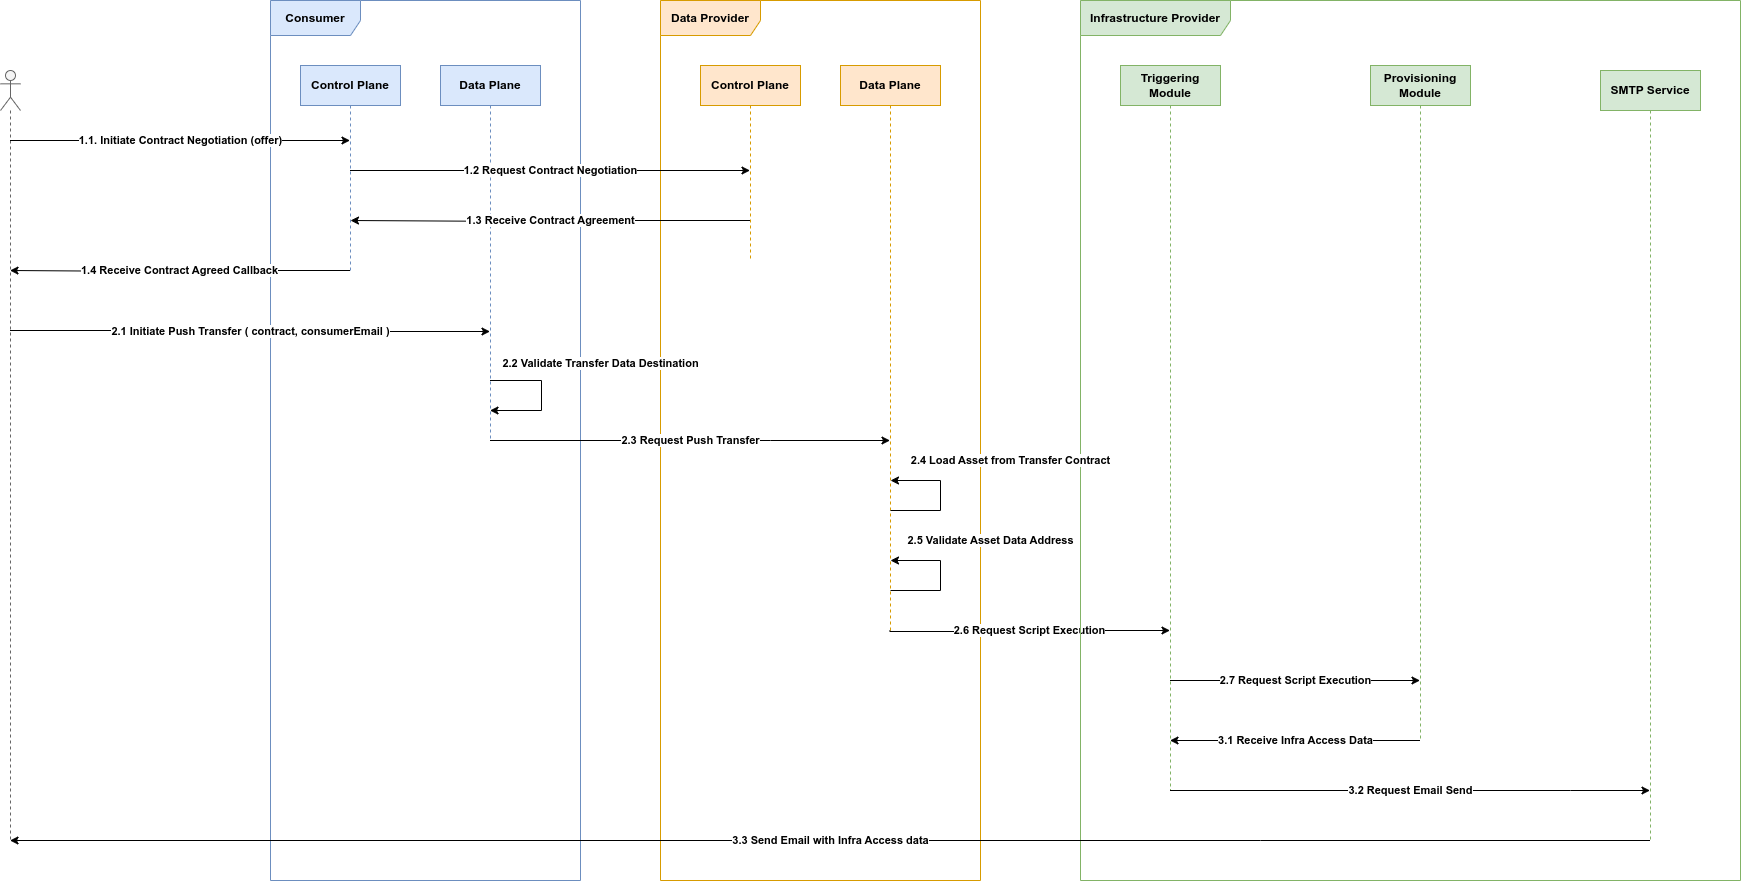

The diagram above was exported from draw.io. Its source (the exported page's mxGraphModel, read from the mxfile embedded in the PNG):
<mxGraphModel dx="2074" dy="1106" grid="1" gridSize="10" guides="1" tooltips="1" connect="1" arrows="1" fold="1" page="1" pageScale="1" pageWidth="1100" pageHeight="850" math="0" shadow="0">
  <root>
    <mxCell id="0" />
    <mxCell id="1" parent="0" />
    <mxCell id="kGeEh1ZH-eyiwNWvtosE-2" value="Control Plane" style="shape=umlLifeline;perimeter=lifelinePerimeter;whiteSpace=wrap;html=1;container=1;dropTarget=0;collapsible=0;recursiveResize=0;outlineConnect=0;portConstraint=eastwest;newEdgeStyle={&quot;curved&quot;:0,&quot;rounded&quot;:0};fontStyle=1;fillColor=#dae8fc;strokeColor=#6c8ebf;" vertex="1" parent="1">
      <mxGeometry x="390" y="105" width="100" height="205" as="geometry" />
    </mxCell>
    <mxCell id="kGeEh1ZH-eyiwNWvtosE-3" value="Data Plane" style="shape=umlLifeline;perimeter=lifelinePerimeter;whiteSpace=wrap;html=1;container=1;dropTarget=0;collapsible=0;recursiveResize=0;outlineConnect=0;portConstraint=eastwest;newEdgeStyle={&quot;curved&quot;:0,&quot;rounded&quot;:0};fontStyle=1;fillColor=#dae8fc;strokeColor=#6c8ebf;" vertex="1" parent="1">
      <mxGeometry x="530" y="105" width="100" height="375" as="geometry" />
    </mxCell>
    <mxCell id="kIAV2KlWlpfCjw6Ie7mM-1" value="" style="shape=umlLifeline;perimeter=lifelinePerimeter;whiteSpace=wrap;html=1;container=1;dropTarget=0;collapsible=0;recursiveResize=0;outlineConnect=0;portConstraint=eastwest;newEdgeStyle={&quot;curved&quot;:0,&quot;rounded&quot;:0};participant=umlActor;fillColor=#f5f5f5;strokeColor=#666666;fontColor=#333333;" vertex="1" parent="1">
      <mxGeometry x="90" y="110" width="20" height="770" as="geometry" />
    </mxCell>
    <mxCell id="kIAV2KlWlpfCjw6Ie7mM-2" value="Consumer" style="shape=umlFrame;whiteSpace=wrap;html=1;pointerEvents=0;fillColor=#dae8fc;strokeColor=#6c8ebf;fontStyle=1;width=90;height=35;" vertex="1" parent="1">
      <mxGeometry x="360" y="40" width="310" height="880" as="geometry" />
    </mxCell>
    <mxCell id="kIAV2KlWlpfCjw6Ie7mM-3" value="Data Provider" style="shape=umlFrame;whiteSpace=wrap;html=1;pointerEvents=0;fillColor=#ffe6cc;strokeColor=#d79b00;fontStyle=1;width=100;height=35;" vertex="1" parent="1">
      <mxGeometry x="750" y="40" width="320" height="880" as="geometry" />
    </mxCell>
    <mxCell id="BTOncEqT4pYrV1wDK8pt-6" value="2.6 Request Script Execution" style="edgeStyle=orthogonalEdgeStyle;rounded=0;orthogonalLoop=1;jettySize=auto;html=1;curved=0;fontStyle=1;" edge="1" parent="1" target="BTOncEqT4pYrV1wDK8pt-2">
      <mxGeometry relative="1" as="geometry">
        <mxPoint x="979.5" y="670" as="sourcePoint" />
        <mxPoint x="1239.5" y="670" as="targetPoint" />
        <Array as="points">
          <mxPoint x="980" y="671" />
          <mxPoint x="1095" y="671" />
          <mxPoint x="1095" y="670" />
        </Array>
      </mxGeometry>
    </mxCell>
    <mxCell id="5sBvzIGpUhGAM-q7FBYm-2" value="Data Plane" style="shape=umlLifeline;perimeter=lifelinePerimeter;whiteSpace=wrap;html=1;container=1;dropTarget=0;collapsible=0;recursiveResize=0;outlineConnect=0;portConstraint=eastwest;newEdgeStyle={&quot;curved&quot;:0,&quot;rounded&quot;:0};fontStyle=1;fillColor=#ffe6cc;strokeColor=#d79b00;" vertex="1" parent="1">
      <mxGeometry x="930" y="105" width="100" height="565" as="geometry" />
    </mxCell>
    <mxCell id="5sBvzIGpUhGAM-q7FBYm-3" value="Control Plane" style="shape=umlLifeline;perimeter=lifelinePerimeter;whiteSpace=wrap;html=1;container=1;dropTarget=0;collapsible=0;recursiveResize=0;outlineConnect=0;portConstraint=eastwest;newEdgeStyle={&quot;curved&quot;:0,&quot;rounded&quot;:0};fontStyle=1;fillColor=#ffe6cc;strokeColor=#d79b00;" vertex="1" parent="1">
      <mxGeometry x="790" y="105" width="100" height="195" as="geometry" />
    </mxCell>
    <mxCell id="5sBvzIGpUhGAM-q7FBYm-13" value="2.2 Validate Transfer Data Destination" style="edgeStyle=orthogonalEdgeStyle;rounded=0;orthogonalLoop=1;jettySize=auto;html=1;curved=0;fontStyle=1" edge="1" parent="1" source="kGeEh1ZH-eyiwNWvtosE-3" target="kGeEh1ZH-eyiwNWvtosE-3">
      <mxGeometry x="-0.1953" y="62" relative="1" as="geometry">
        <mxPoint x="600" y="415" as="sourcePoint" />
        <mxPoint x="600" y="435" as="targetPoint" />
        <Array as="points">
          <mxPoint x="631" y="420" />
          <mxPoint x="631" y="450" />
        </Array>
        <mxPoint x="-3" y="-20" as="offset" />
      </mxGeometry>
    </mxCell>
    <mxCell id="BTOncEqT4pYrV1wDK8pt-1" value="Infrastructure Provider" style="shape=umlFrame;whiteSpace=wrap;html=1;pointerEvents=0;fillColor=#d5e8d4;strokeColor=#82b366;fontStyle=1;width=150;height=35;" vertex="1" parent="1">
      <mxGeometry x="1170" y="40" width="660" height="880" as="geometry" />
    </mxCell>
    <mxCell id="BTOncEqT4pYrV1wDK8pt-10" value="2.7 Request Script Execution" style="edgeStyle=orthogonalEdgeStyle;rounded=0;orthogonalLoop=1;jettySize=auto;html=1;curved=0;fontStyle=1" edge="1" parent="1" source="BTOncEqT4pYrV1wDK8pt-2" target="BTOncEqT4pYrV1wDK8pt-8">
      <mxGeometry relative="1" as="geometry">
        <Array as="points">
          <mxPoint x="1320" y="720" />
          <mxPoint x="1320" y="720" />
        </Array>
      </mxGeometry>
    </mxCell>
    <mxCell id="BTOncEqT4pYrV1wDK8pt-2" value="Triggering Module" style="shape=umlLifeline;perimeter=lifelinePerimeter;whiteSpace=wrap;html=1;container=1;dropTarget=0;collapsible=0;recursiveResize=0;outlineConnect=0;portConstraint=eastwest;newEdgeStyle={&quot;curved&quot;:0,&quot;rounded&quot;:0};fontStyle=1;fillColor=#d5e8d4;strokeColor=#82b366;" vertex="1" parent="1">
      <mxGeometry x="1210" y="105" width="100" height="725" as="geometry" />
    </mxCell>
    <mxCell id="5sBvzIGpUhGAM-q7FBYm-14" value="2.3 Request Push Transfer" style="edgeStyle=orthogonalEdgeStyle;rounded=0;orthogonalLoop=1;jettySize=auto;html=1;curved=0;fontStyle=1" edge="1" parent="1" source="kGeEh1ZH-eyiwNWvtosE-3" target="5sBvzIGpUhGAM-q7FBYm-2">
      <mxGeometry relative="1" as="geometry">
        <Array as="points">
          <mxPoint x="860" y="480" />
          <mxPoint x="860" y="480" />
        </Array>
      </mxGeometry>
    </mxCell>
    <mxCell id="5sBvzIGpUhGAM-q7FBYm-7" value="1.2 Request Contract Negotiation" style="edgeStyle=orthogonalEdgeStyle;rounded=0;orthogonalLoop=1;jettySize=auto;html=1;curved=0;fontStyle=1" edge="1" parent="1" source="kGeEh1ZH-eyiwNWvtosE-2" target="5sBvzIGpUhGAM-q7FBYm-3">
      <mxGeometry relative="1" as="geometry">
        <Array as="points">
          <mxPoint x="620" y="210" />
          <mxPoint x="620" y="210" />
        </Array>
      </mxGeometry>
    </mxCell>
    <mxCell id="5sBvzIGpUhGAM-q7FBYm-8" value="1.3 Receive Contract Agreement" style="edgeStyle=orthogonalEdgeStyle;rounded=0;orthogonalLoop=1;jettySize=auto;html=1;curved=0;fontStyle=1" edge="1" parent="1" source="5sBvzIGpUhGAM-q7FBYm-3">
      <mxGeometry relative="1" as="geometry">
        <mxPoint x="799.5" y="260" as="sourcePoint" />
        <mxPoint x="440" y="260" as="targetPoint" />
        <Array as="points">
          <mxPoint x="616" y="260" />
          <mxPoint x="616" y="261" />
        </Array>
      </mxGeometry>
    </mxCell>
    <mxCell id="BTOncEqT4pYrV1wDK8pt-3" value="2.4 Load Asset from Transfer Contract" style="edgeStyle=orthogonalEdgeStyle;rounded=0;orthogonalLoop=1;jettySize=auto;html=1;curved=0;fontStyle=1" edge="1" parent="1">
      <mxGeometry x="0.2308" y="-73" relative="1" as="geometry">
        <mxPoint x="980" y="550" as="sourcePoint" />
        <mxPoint x="980" y="520" as="targetPoint" />
        <Array as="points">
          <mxPoint x="980" y="550" />
          <mxPoint x="1030" y="550" />
          <mxPoint x="1030" y="520" />
        </Array>
        <mxPoint x="70" y="53" as="offset" />
      </mxGeometry>
    </mxCell>
    <mxCell id="BTOncEqT4pYrV1wDK8pt-4" value="2.5 Validate Asset Data Address" style="edgeStyle=orthogonalEdgeStyle;rounded=0;orthogonalLoop=1;jettySize=auto;html=1;curved=0;fontStyle=1" edge="1" parent="1">
      <mxGeometry x="0.2308" y="-54" relative="1" as="geometry">
        <mxPoint x="980" y="630" as="sourcePoint" />
        <mxPoint x="980" y="600" as="targetPoint" />
        <Array as="points">
          <mxPoint x="980" y="630" />
          <mxPoint x="1030" y="630" />
          <mxPoint x="1030" y="600" />
        </Array>
        <mxPoint x="50" y="34" as="offset" />
      </mxGeometry>
    </mxCell>
    <mxCell id="5sBvzIGpUhGAM-q7FBYm-10" value="2.1 Initiate Push Transfer ( contract, consumerEmail )" style="edgeStyle=orthogonalEdgeStyle;rounded=0;orthogonalLoop=1;jettySize=auto;html=1;curved=0;fontStyle=1" edge="1" parent="1" source="kIAV2KlWlpfCjw6Ie7mM-1" target="kGeEh1ZH-eyiwNWvtosE-3">
      <mxGeometry relative="1" as="geometry">
        <mxPoint x="110" y="370" as="sourcePoint" />
        <mxPoint x="540" y="370" as="targetPoint" />
        <Array as="points">
          <mxPoint x="325" y="370" />
          <mxPoint x="325" y="371" />
        </Array>
      </mxGeometry>
    </mxCell>
    <mxCell id="5sBvzIGpUhGAM-q7FBYm-9" value="1.4 Receive Contract Agreed Callback" style="edgeStyle=orthogonalEdgeStyle;rounded=0;orthogonalLoop=1;jettySize=auto;html=1;curved=0;fontStyle=1" edge="1" parent="1" source="kGeEh1ZH-eyiwNWvtosE-2">
      <mxGeometry relative="1" as="geometry">
        <mxPoint x="399.5" y="310" as="sourcePoint" />
        <mxPoint x="99.5" y="310" as="targetPoint" />
        <Array as="points">
          <mxPoint x="245" y="310" />
          <mxPoint x="245" y="311" />
        </Array>
      </mxGeometry>
    </mxCell>
    <mxCell id="5sBvzIGpUhGAM-q7FBYm-6" value="1.1. Initiate Contract Negotiation (offer)" style="edgeStyle=orthogonalEdgeStyle;rounded=0;orthogonalLoop=1;jettySize=auto;html=1;curved=0;fontStyle=1" edge="1" parent="1" source="kIAV2KlWlpfCjw6Ie7mM-1" target="kGeEh1ZH-eyiwNWvtosE-2">
      <mxGeometry relative="1" as="geometry">
        <Array as="points">
          <mxPoint x="230" y="180" />
          <mxPoint x="230" y="180" />
        </Array>
      </mxGeometry>
    </mxCell>
    <mxCell id="BTOncEqT4pYrV1wDK8pt-7" value="3.3 Send Email with Infra Access data" style="edgeStyle=orthogonalEdgeStyle;rounded=0;orthogonalLoop=1;jettySize=auto;html=1;curved=0;fontStyle=1;startArrow=classic;startFill=1;endArrow=none;endFill=0;" edge="1" parent="1" source="kIAV2KlWlpfCjw6Ie7mM-1" target="BTOncEqT4pYrV1wDK8pt-12">
      <mxGeometry relative="1" as="geometry">
        <mxPoint x="810" y="820" as="sourcePoint" />
        <mxPoint x="1070" y="820" as="targetPoint" />
        <Array as="points">
          <mxPoint x="1350" y="880" />
          <mxPoint x="1350" y="880" />
        </Array>
      </mxGeometry>
    </mxCell>
    <mxCell id="BTOncEqT4pYrV1wDK8pt-11" value="3.1 Receive Infra Access Data" style="edgeStyle=orthogonalEdgeStyle;rounded=0;orthogonalLoop=1;jettySize=auto;html=1;curved=0;fontStyle=1" edge="1" parent="1" source="BTOncEqT4pYrV1wDK8pt-8" target="BTOncEqT4pYrV1wDK8pt-2">
      <mxGeometry relative="1" as="geometry">
        <mxPoint x="1500" y="780" as="sourcePoint" />
        <mxPoint x="1250" y="780" as="targetPoint" />
        <Array as="points">
          <mxPoint x="1370" y="780" />
          <mxPoint x="1370" y="780" />
        </Array>
      </mxGeometry>
    </mxCell>
    <mxCell id="BTOncEqT4pYrV1wDK8pt-8" value="Provisioning Module" style="shape=umlLifeline;perimeter=lifelinePerimeter;whiteSpace=wrap;html=1;container=1;dropTarget=0;collapsible=0;recursiveResize=0;outlineConnect=0;portConstraint=eastwest;newEdgeStyle={&quot;curved&quot;:0,&quot;rounded&quot;:0};fontStyle=1;fillColor=#d5e8d4;strokeColor=#82b366;" vertex="1" parent="1">
      <mxGeometry x="1460" y="105" width="100" height="675" as="geometry" />
    </mxCell>
    <mxCell id="BTOncEqT4pYrV1wDK8pt-12" value="SMTP Service" style="shape=umlLifeline;perimeter=lifelinePerimeter;whiteSpace=wrap;html=1;container=1;dropTarget=0;collapsible=0;recursiveResize=0;outlineConnect=0;portConstraint=eastwest;newEdgeStyle={&quot;curved&quot;:0,&quot;rounded&quot;:0};fontStyle=1;fillColor=#d5e8d4;strokeColor=#82b366;" vertex="1" parent="1">
      <mxGeometry x="1690" y="110" width="100" height="770" as="geometry" />
    </mxCell>
    <mxCell id="BTOncEqT4pYrV1wDK8pt-13" value="3.2 Request Email Send" style="edgeStyle=orthogonalEdgeStyle;rounded=0;orthogonalLoop=1;jettySize=auto;html=1;curved=0;fontStyle=1" edge="1" parent="1" source="BTOncEqT4pYrV1wDK8pt-2" target="BTOncEqT4pYrV1wDK8pt-12">
      <mxGeometry relative="1" as="geometry">
        <mxPoint x="1290" y="870" as="sourcePoint" />
        <mxPoint x="1540" y="870" as="targetPoint" />
        <Array as="points">
          <mxPoint x="1660" y="830" />
          <mxPoint x="1660" y="830" />
        </Array>
      </mxGeometry>
    </mxCell>
  </root>
</mxGraphModel>